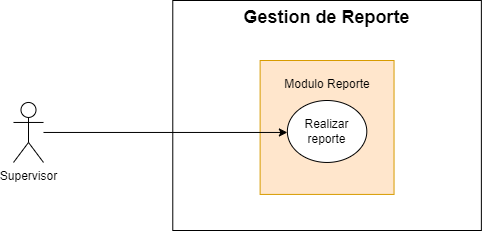

The diagram above was exported from draw.io. Its source (the exported page's mxGraphModel, read from the mxfile embedded in the PNG):
<mxGraphModel dx="864" dy="-661" grid="1" gridSize="10" guides="1" tooltips="1" connect="1" arrows="1" fold="1" page="1" pageScale="1" pageWidth="827" pageHeight="1169" math="0" shadow="0">
  <root>
    <mxCell id="NtYalO5ohwqnXGN-_0NL-0" />
    <mxCell id="NtYalO5ohwqnXGN-_0NL-1" parent="NtYalO5ohwqnXGN-_0NL-0" />
    <mxCell id="yVFkd-3s3xPjh1ZoA_s2-0" value="&lt;font style=&quot;font-size: 18px&quot;&gt;Gestion de Reporte&lt;/font&gt;" style="shape=rect;html=1;verticalAlign=top;fontStyle=1;whiteSpace=wrap;align=center;fontSize=11;" parent="NtYalO5ohwqnXGN-_0NL-1" vertex="1">
      <mxGeometry x="249.28" y="1260" width="308.59" height="230" as="geometry" />
    </mxCell>
    <mxCell id="yVFkd-3s3xPjh1ZoA_s2-1" value="" style="group" parent="NtYalO5ohwqnXGN-_0NL-1" vertex="1" connectable="0">
      <mxGeometry x="336.62" y="1320" width="133.92" height="133.92" as="geometry" />
    </mxCell>
    <mxCell id="yVFkd-3s3xPjh1ZoA_s2-2" value="" style="whiteSpace=wrap;html=1;aspect=fixed;fillColor=#ffe6cc;strokeColor=#d79b00;" parent="yVFkd-3s3xPjh1ZoA_s2-1" vertex="1">
      <mxGeometry width="133.92" height="133.92" as="geometry" />
    </mxCell>
    <mxCell id="yVFkd-3s3xPjh1ZoA_s2-3" value="Modulo Reporte" style="text;html=1;strokeColor=none;fillColor=none;align=center;verticalAlign=middle;whiteSpace=wrap;rounded=0;" parent="yVFkd-3s3xPjh1ZoA_s2-1" vertex="1">
      <mxGeometry x="11.959999999999923" y="13.920000000000002" width="110" height="20" as="geometry" />
    </mxCell>
    <mxCell id="yVFkd-3s3xPjh1ZoA_s2-4" value="Realizar reporte" style="ellipse;whiteSpace=wrap;html=1;" parent="yVFkd-3s3xPjh1ZoA_s2-1" vertex="1">
      <mxGeometry x="27.23" y="40" width="79.46" height="61.96" as="geometry" />
    </mxCell>
    <mxCell id="yVFkd-3s3xPjh1ZoA_s2-5" style="edgeStyle=orthogonalEdgeStyle;rounded=0;orthogonalLoop=1;jettySize=auto;html=1;" parent="NtYalO5ohwqnXGN-_0NL-1" source="yVFkd-3s3xPjh1ZoA_s2-8" target="yVFkd-3s3xPjh1ZoA_s2-4" edge="1">
      <mxGeometry relative="1" as="geometry">
        <Array as="points">
          <mxPoint x="110" y="1391" />
        </Array>
      </mxGeometry>
    </mxCell>
    <mxCell id="yVFkd-3s3xPjh1ZoA_s2-8" value="Supervisor" style="shape=umlActor;verticalLabelPosition=bottom;verticalAlign=top;html=1;outlineConnect=0;" parent="NtYalO5ohwqnXGN-_0NL-1" vertex="1">
      <mxGeometry x="90" y="1361.96" width="30" height="60" as="geometry" />
    </mxCell>
  </root>
</mxGraphModel>